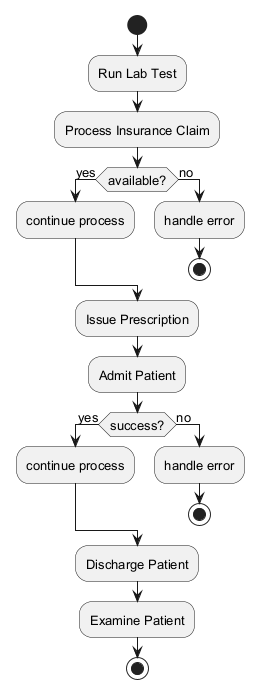

The diagram above was rendered by PlantUML. Its source (embedded in the PNG):
@startuml
skinparam backgroundColor #FFFFFF
skinparam classBackgroundColor #E8F4FA
skinparam classBorderColor #2C7DA0
skinparam defaultFontSize 13
start
:Run Lab Test;
:Process Insurance Claim;
if (available?) then (yes)
:continue process;
else (no)
:handle error;
stop
endif
:Issue Prescription;
:Admit Patient;
if (success?) then (yes)
:continue process;
else (no)
:handle error;
stop
endif
:Discharge Patient;
:Examine Patient;
stop
@enduml